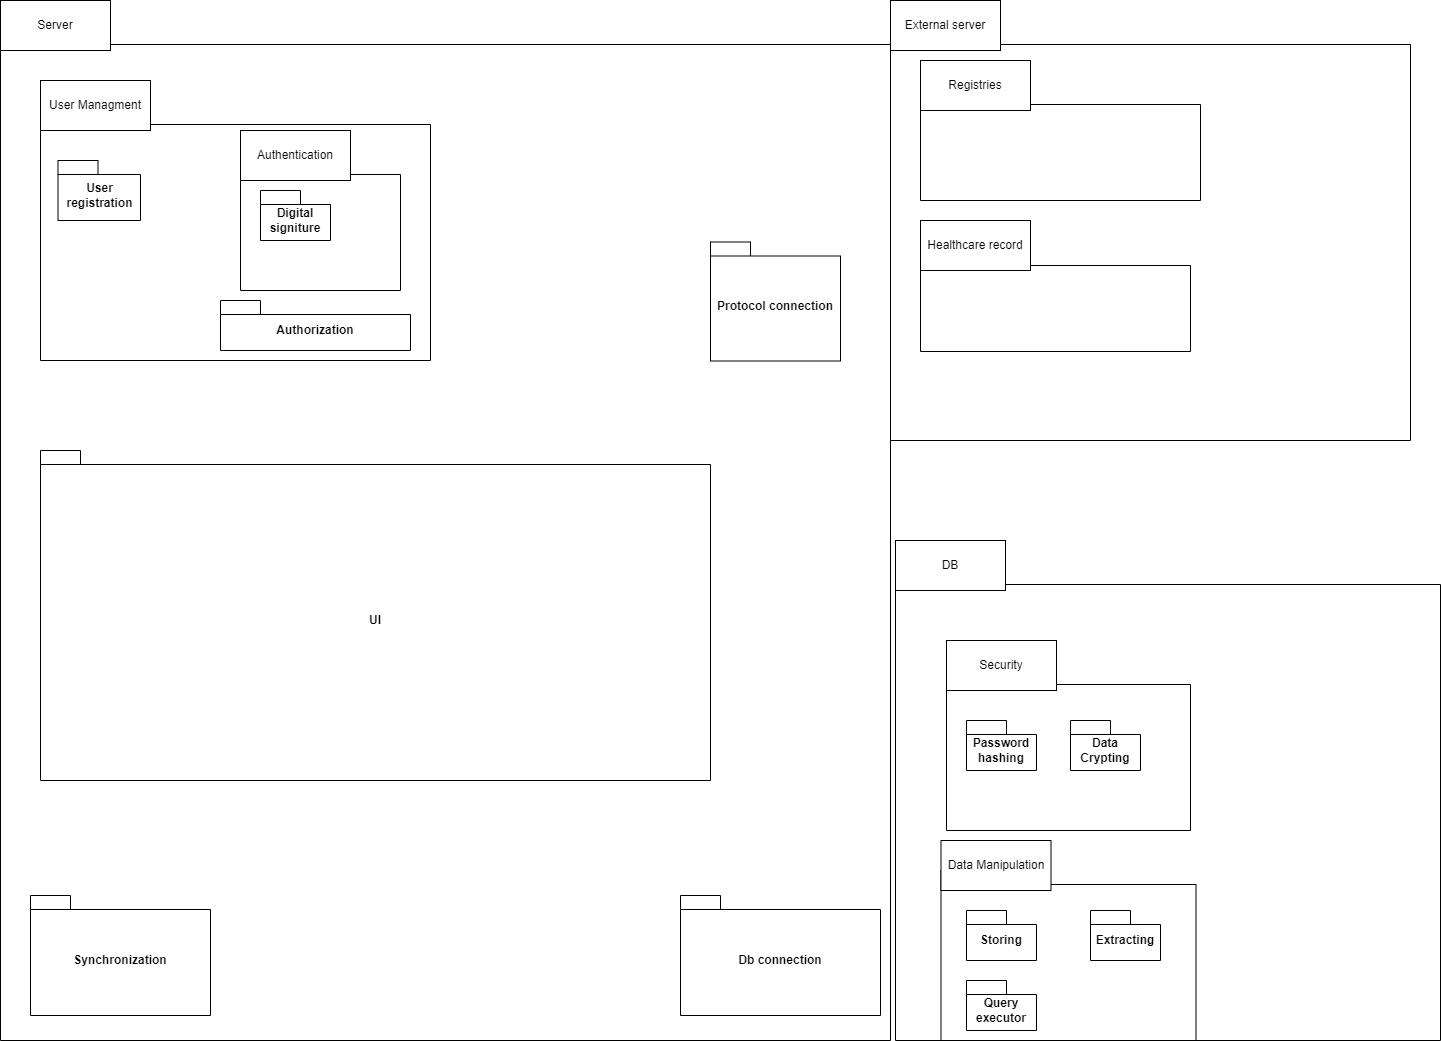

The diagram above was exported from draw.io. Its source (the exported page's mxGraphModel, read from the mxfile embedded in the PNG):
<mxGraphModel dx="2933" dy="2494" grid="1" gridSize="10" guides="1" tooltips="1" connect="1" arrows="1" fold="1" page="1" pageScale="1" pageWidth="850" pageHeight="1100" math="0" shadow="0">
  <root>
    <mxCell id="0" />
    <mxCell id="1" parent="0" />
    <mxCell id="NEMf4QC1jeJ61ISs-GCz-1" value="" style="shape=folder;fontStyle=1;spacingTop=10;tabWidth=40;tabHeight=14;tabPosition=left;html=1;whiteSpace=wrap;" vertex="1" parent="1">
      <mxGeometry x="-590" y="-370" width="890" height="1010" as="geometry" />
    </mxCell>
    <mxCell id="NEMf4QC1jeJ61ISs-GCz-2" value="Server" style="html=1;whiteSpace=wrap;" vertex="1" parent="1">
      <mxGeometry x="-590" y="-400" width="110" height="50" as="geometry" />
    </mxCell>
    <mxCell id="NEMf4QC1jeJ61ISs-GCz-3" value="" style="shape=folder;fontStyle=1;spacingTop=10;tabWidth=40;tabHeight=14;tabPosition=left;html=1;whiteSpace=wrap;" vertex="1" parent="1">
      <mxGeometry x="300" y="-370" width="520" height="410" as="geometry" />
    </mxCell>
    <mxCell id="NEMf4QC1jeJ61ISs-GCz-4" value="" style="shape=folder;fontStyle=1;spacingTop=10;tabWidth=40;tabHeight=14;tabPosition=left;html=1;whiteSpace=wrap;" vertex="1" parent="1">
      <mxGeometry x="305" y="170" width="545" height="470" as="geometry" />
    </mxCell>
    <mxCell id="NEMf4QC1jeJ61ISs-GCz-5" value="External server" style="html=1;whiteSpace=wrap;" vertex="1" parent="1">
      <mxGeometry x="300" y="-400" width="110" height="50" as="geometry" />
    </mxCell>
    <mxCell id="NEMf4QC1jeJ61ISs-GCz-6" value="DB" style="html=1;whiteSpace=wrap;" vertex="1" parent="1">
      <mxGeometry x="305" y="140" width="110" height="50" as="geometry" />
    </mxCell>
    <mxCell id="NEMf4QC1jeJ61ISs-GCz-7" value="" style="shape=folder;fontStyle=1;spacingTop=10;tabWidth=40;tabHeight=14;tabPosition=left;html=1;whiteSpace=wrap;" vertex="1" parent="1">
      <mxGeometry x="-550" y="-290" width="390" height="250" as="geometry" />
    </mxCell>
    <mxCell id="NEMf4QC1jeJ61ISs-GCz-8" value="User Managment" style="html=1;whiteSpace=wrap;" vertex="1" parent="1">
      <mxGeometry x="-550" y="-320" width="110" height="50" as="geometry" />
    </mxCell>
    <mxCell id="NEMf4QC1jeJ61ISs-GCz-9" value="UI" style="shape=folder;fontStyle=1;spacingTop=10;tabWidth=40;tabHeight=14;tabPosition=left;html=1;whiteSpace=wrap;" vertex="1" parent="1">
      <mxGeometry x="-550" y="50" width="670" height="330" as="geometry" />
    </mxCell>
    <mxCell id="NEMf4QC1jeJ61ISs-GCz-10" value="User registration" style="shape=folder;fontStyle=1;spacingTop=10;tabWidth=40;tabHeight=14;tabPosition=left;html=1;whiteSpace=wrap;" vertex="1" parent="1">
      <mxGeometry x="-532.5" y="-240" width="82.5" height="60" as="geometry" />
    </mxCell>
    <mxCell id="NEMf4QC1jeJ61ISs-GCz-11" value="" style="shape=folder;fontStyle=1;spacingTop=10;tabWidth=40;tabHeight=14;tabPosition=left;html=1;whiteSpace=wrap;" vertex="1" parent="1">
      <mxGeometry x="-350" y="-240" width="160" height="130" as="geometry" />
    </mxCell>
    <mxCell id="NEMf4QC1jeJ61ISs-GCz-12" value="Authentication" style="html=1;whiteSpace=wrap;" vertex="1" parent="1">
      <mxGeometry x="-350" y="-270" width="110" height="50" as="geometry" />
    </mxCell>
    <mxCell id="NEMf4QC1jeJ61ISs-GCz-13" value="Authorization" style="shape=folder;fontStyle=1;spacingTop=10;tabWidth=40;tabHeight=14;tabPosition=left;html=1;whiteSpace=wrap;" vertex="1" parent="1">
      <mxGeometry x="-370" y="-100" width="190" height="50" as="geometry" />
    </mxCell>
    <mxCell id="NEMf4QC1jeJ61ISs-GCz-14" value="Digital signiture" style="shape=folder;fontStyle=1;spacingTop=10;tabWidth=40;tabHeight=14;tabPosition=left;html=1;whiteSpace=wrap;" vertex="1" parent="1">
      <mxGeometry x="-330" y="-210" width="70" height="50" as="geometry" />
    </mxCell>
    <mxCell id="NEMf4QC1jeJ61ISs-GCz-15" value="" style="shape=folder;fontStyle=1;spacingTop=10;tabWidth=40;tabHeight=14;tabPosition=left;html=1;whiteSpace=wrap;" vertex="1" parent="1">
      <mxGeometry x="356" y="270" width="244" height="160" as="geometry" />
    </mxCell>
    <mxCell id="NEMf4QC1jeJ61ISs-GCz-16" value="Security" style="html=1;whiteSpace=wrap;" vertex="1" parent="1">
      <mxGeometry x="356" y="240" width="110" height="50" as="geometry" />
    </mxCell>
    <mxCell id="NEMf4QC1jeJ61ISs-GCz-17" value="Password hashing" style="shape=folder;fontStyle=1;spacingTop=10;tabWidth=40;tabHeight=14;tabPosition=left;html=1;whiteSpace=wrap;" vertex="1" parent="1">
      <mxGeometry x="376" y="320" width="70" height="50" as="geometry" />
    </mxCell>
    <mxCell id="NEMf4QC1jeJ61ISs-GCz-18" value="Data Crypting" style="shape=folder;fontStyle=1;spacingTop=10;tabWidth=40;tabHeight=14;tabPosition=left;html=1;whiteSpace=wrap;" vertex="1" parent="1">
      <mxGeometry x="480" y="320" width="70" height="50" as="geometry" />
    </mxCell>
    <mxCell id="NEMf4QC1jeJ61ISs-GCz-19" value="" style="shape=folder;fontStyle=1;spacingTop=10;tabWidth=40;tabHeight=14;tabPosition=left;html=1;whiteSpace=wrap;" vertex="1" parent="1">
      <mxGeometry x="350.5" y="470" width="255" height="170" as="geometry" />
    </mxCell>
    <mxCell id="NEMf4QC1jeJ61ISs-GCz-20" value="Data Manipulation" style="html=1;whiteSpace=wrap;" vertex="1" parent="1">
      <mxGeometry x="350.5" y="440" width="110" height="50" as="geometry" />
    </mxCell>
    <mxCell id="NEMf4QC1jeJ61ISs-GCz-22" value="Storing" style="shape=folder;fontStyle=1;spacingTop=10;tabWidth=40;tabHeight=14;tabPosition=left;html=1;whiteSpace=wrap;" vertex="1" parent="1">
      <mxGeometry x="376" y="510" width="70" height="50" as="geometry" />
    </mxCell>
    <mxCell id="NEMf4QC1jeJ61ISs-GCz-23" value="Extracting" style="shape=folder;fontStyle=1;spacingTop=10;tabWidth=40;tabHeight=14;tabPosition=left;html=1;whiteSpace=wrap;" vertex="1" parent="1">
      <mxGeometry x="500" y="510" width="70" height="50" as="geometry" />
    </mxCell>
    <mxCell id="NEMf4QC1jeJ61ISs-GCz-24" value="Query executor" style="shape=folder;fontStyle=1;spacingTop=10;tabWidth=40;tabHeight=14;tabPosition=left;html=1;whiteSpace=wrap;" vertex="1" parent="1">
      <mxGeometry x="376" y="580" width="70" height="50" as="geometry" />
    </mxCell>
    <mxCell id="NEMf4QC1jeJ61ISs-GCz-26" value="Db connection" style="shape=folder;fontStyle=1;spacingTop=10;tabWidth=40;tabHeight=14;tabPosition=left;html=1;whiteSpace=wrap;" vertex="1" parent="1">
      <mxGeometry x="90" y="495" width="200" height="120" as="geometry" />
    </mxCell>
    <mxCell id="NEMf4QC1jeJ61ISs-GCz-27" value="Synchronization" style="shape=folder;fontStyle=1;spacingTop=10;tabWidth=40;tabHeight=14;tabPosition=left;html=1;whiteSpace=wrap;" vertex="1" parent="1">
      <mxGeometry x="-560" y="495" width="180" height="120" as="geometry" />
    </mxCell>
    <mxCell id="NEMf4QC1jeJ61ISs-GCz-28" value="Protocol connection" style="shape=folder;fontStyle=1;spacingTop=10;tabWidth=40;tabHeight=14;tabPosition=left;html=1;whiteSpace=wrap;" vertex="1" parent="1">
      <mxGeometry x="120" y="-158.5" width="130" height="119" as="geometry" />
    </mxCell>
    <mxCell id="NEMf4QC1jeJ61ISs-GCz-29" value="" style="shape=folder;fontStyle=1;spacingTop=10;tabWidth=40;tabHeight=14;tabPosition=left;html=1;whiteSpace=wrap;" vertex="1" parent="1">
      <mxGeometry x="330" y="-310" width="280" height="110" as="geometry" />
    </mxCell>
    <mxCell id="NEMf4QC1jeJ61ISs-GCz-30" value="Registries" style="html=1;whiteSpace=wrap;" vertex="1" parent="1">
      <mxGeometry x="330" y="-340" width="110" height="50" as="geometry" />
    </mxCell>
    <mxCell id="NEMf4QC1jeJ61ISs-GCz-31" value="" style="shape=folder;fontStyle=1;spacingTop=10;tabWidth=40;tabHeight=14;tabPosition=left;html=1;whiteSpace=wrap;" vertex="1" parent="1">
      <mxGeometry x="330" y="-149" width="270" height="100" as="geometry" />
    </mxCell>
    <mxCell id="NEMf4QC1jeJ61ISs-GCz-32" value="Healthcare record" style="html=1;whiteSpace=wrap;" vertex="1" parent="1">
      <mxGeometry x="330" y="-180" width="110" height="50" as="geometry" />
    </mxCell>
  </root>
</mxGraphModel>